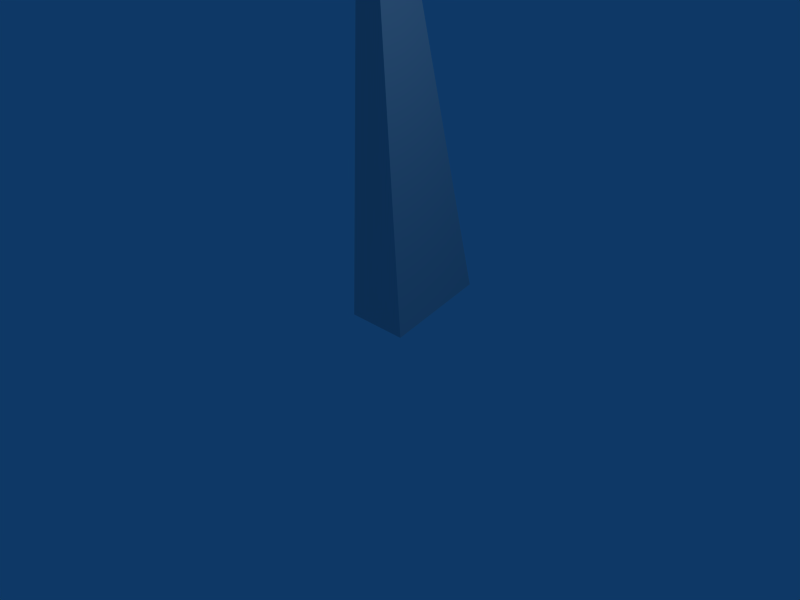 # Source: mount_helper.blend  (saved by Blender 2.46.0; exported with 4.5.12 LTS)
import bpy
from mathutils import Matrix  # noqa: F401  (used for matrix-valued properties, if any)

bpy.ops.wm.read_factory_settings(use_empty=True)
scene = bpy.context.scene
scene.name = 'Scene'

# ---- collections
col_collection_1 = bpy.data.collections.new('Collection 1'); scene.collection.children.link(col_collection_1)

# ---- world
world_world = bpy.data.worlds.new('World'); scene.world = world_world
world_world.color = (0.05656, 0.2208, 0.4)
world_world.use_sun_shadow = False
world_world.sun_shadow_jitter_overblur = 0.0
world_world.cycles.sampling_method = 'MANUAL'
world_world.cycles.sample_map_resolution = 256

# ---- cameras
cam_camera = bpy.data.cameras.new('Camera')
cam_camera.passepartout_alpha = 0.2
cam_camera.clip_end = 100.0
cam_camera.lens = 35.0
cam_camera.ortho_scale = 7.314
cam_camera.show_passepartout = False
cam_camera.show_safe_areas = True
cam_camera.dof.focus_distance = 0.0
cam_camera.dof.aperture_fstop = 128.0

# ---- lights
light_spot = bpy.data.lights.new('Spot', 'POINT')
light_spot.transmission_factor = 0.0
light_spot.cutoff_distance = 30.0
light_spot.energy = 100.0
light_spot.shadow_buffer_clip_start = 1.001
light_spot.shadow_soft_size = 1.0
light_spot.shadow_maximum_resolution = 0.006
light_spot.use_absolute_resolution = True
light_spot.cycles.use_multiple_importance_sampling = False

# ---- meshes
me_cube_002 = bpy.data.meshes.new('Cube.002')
me_cube_002.from_pydata([(0.0, 2.0, 0.0), (0.5, 0.0, 0.0), (-0.5, 1.788e-07, 0.0), (0.0, -5.96e-07, 8.0)], [], [(2, 0, 1), (0, 3, 1), (1, 3, 2), (3, 0, 2)])
me_cube_002.use_remesh_preserve_volume = False
me_cube_002.use_remesh_preserve_attributes = False
me_cube_002.use_mirror_vertex_groups = False
me_cube_002.update()

# ---- objects
ob_lamp = bpy.data.objects.new('Lamp', light_spot)
ob_camera = bpy.data.objects.new('Camera', cam_camera)
ob_marker = bpy.data.objects.new('Marker', me_cube_002)

# ---- transforms, parenting, visibility, modifiers, constraints
ob_lamp.location = (4.076, 1.005, 5.904)
ob_lamp.rotation_euler = (0.6503, 0.05522, 1.866)
ob_lamp.lock_rotations_4d = False
ob_lamp.empty_display_type = 'ARROWS'
ob_lamp.color = (0.0, 0.0, 0.0, 0.0)
ob_lamp.lineart.crease_threshold = 0.0
ob_camera.location = (7.481, -6.508, 5.344)
ob_camera.rotation_euler = (1.109, 0.01082, 0.8149)
ob_camera.lock_rotations_4d = False
ob_camera.empty_display_type = 'ARROWS'
ob_camera.color = (0.0, 0.0, 0.0, 0.0)
ob_camera.display_type = 'WIRE'
ob_camera.lineart.crease_threshold = 0.0
ob_marker.location = (0.0, 0.0, 0.0)
ob_marker.lock_rotations_4d = False
ob_marker.empty_display_type = 'ARROWS'
ob_marker.color = (0.0, 0.0, 0.0, 1.0)
ob_marker.lineart.crease_threshold = 0.0

# ---- collection membership
col_collection_1.objects.link(ob_lamp)
col_collection_1.objects.link(ob_camera)
col_collection_1.objects.link(ob_marker)

# ---- scene / render settings (as saved in the file)
scene.camera = ob_camera
scene.frame_start = 1; scene.frame_end = 250; scene.frame_set(1)
scene.render.engine = 'BLENDER_EEVEE_NEXT'
scene.render.image_settings.file_format = 'JPEG'
scene.render.image_settings.color_mode = 'RGB'
scene.render.image_settings.compression = 90
scene.render.resolution_x = 800
scene.render.resolution_y = 600
scene.render.pixel_aspect_x = 100.0
scene.render.pixel_aspect_y = 100.0
scene.render.fps = 25
scene.render.dither_intensity = 0.0
scene.render.use_compositing = False
scene.render.use_sequencer = False
scene.render.bake_margin = 2
scene.render.bake_bias = 0.0
scene.render.use_stamp_time = False
scene.render.use_stamp_date = False
scene.render.use_stamp_frame = False
scene.render.use_stamp_camera = False
scene.render.use_stamp_scene = False
scene.render.use_stamp_filename = False
scene.render.use_stamp_render_time = False
scene.render.stamp_font_size = 0
scene.cycles.use_denoising = False
scene.cycles.samples = 10
scene.cycles.sampling_pattern = 'TABULATED_SOBOL'
scene.cycles.light_sampling_threshold = 0.0
scene.cycles.use_adaptive_sampling = False
scene.cycles.use_light_tree = False
scene.cycles.blur_glossy = 0.0
scene.cycles.volume_bounces = 1
scene.cycles.pixel_filter_type = 'GAUSSIAN'
scene.cycles.sample_clamp_indirect = 0.0
scene.view_settings.view_transform = 'Raw'
bpy.context.view_layer.update()
